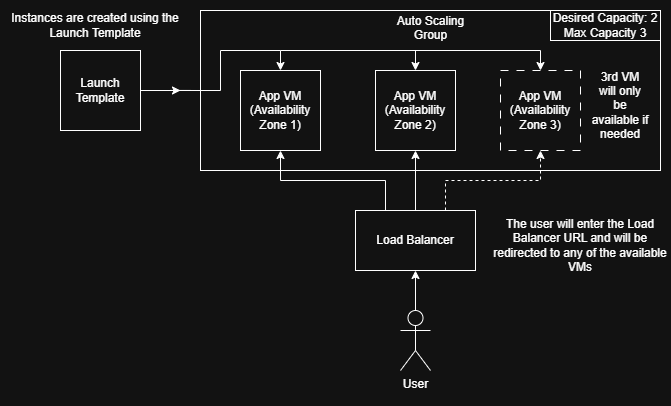

The diagram above was exported from draw.io. Its source (the exported page's mxGraphModel, read from the mxfile embedded in the PNG):
<mxGraphModel dx="659" dy="366" grid="1" gridSize="10" guides="1" tooltips="1" connect="1" arrows="1" fold="1" page="1" pageScale="1" pageWidth="827" pageHeight="1169" math="0" shadow="0">
  <root>
    <mxCell id="0" />
    <mxCell id="1" parent="0" />
    <mxCell id="WOuCEgXEKgGd0lLu1Q3F-1" parent="1" style="rounded=0;whiteSpace=wrap;html=1;movable=1;resizable=1;rotatable=1;deletable=1;editable=1;locked=0;connectable=1;" value="" vertex="1">
      <mxGeometry height="160" width="460" x="210" y="200" as="geometry" />
    </mxCell>
    <mxCell id="WOuCEgXEKgGd0lLu1Q3F-20" parent="1" style="rounded=0;whiteSpace=wrap;html=1;" value="" vertex="1">
      <mxGeometry height="30" width="110" x="560" y="200" as="geometry" />
    </mxCell>
    <mxCell id="WOuCEgXEKgGd0lLu1Q3F-2" parent="1" style="text;html=1;whiteSpace=wrap;strokeColor=none;fillColor=none;align=center;verticalAlign=middle;rounded=0;movable=1;resizable=1;rotatable=1;deletable=1;editable=1;locked=0;connectable=1;" value="Auto Scaling Group&lt;div&gt;&lt;br&gt;&lt;/div&gt;" vertex="1">
      <mxGeometry height="50" width="85" x="397.5" y="200" as="geometry" />
    </mxCell>
    <mxCell id="WOuCEgXEKgGd0lLu1Q3F-24" edge="1" parent="1" source="WOuCEgXEKgGd0lLu1Q3F-6" style="edgeStyle=orthogonalEdgeStyle;rounded=0;orthogonalLoop=1;jettySize=auto;html=1;exitX=0.25;exitY=0;exitDx=0;exitDy=0;entryX=0.5;entryY=1;entryDx=0;entryDy=0;" target="WOuCEgXEKgGd0lLu1Q3F-11">
      <mxGeometry relative="1" as="geometry" />
    </mxCell>
    <mxCell id="WOuCEgXEKgGd0lLu1Q3F-25" edge="1" parent="1" source="WOuCEgXEKgGd0lLu1Q3F-6" style="edgeStyle=orthogonalEdgeStyle;rounded=0;orthogonalLoop=1;jettySize=auto;html=1;entryX=0.5;entryY=1;entryDx=0;entryDy=0;" target="WOuCEgXEKgGd0lLu1Q3F-12">
      <mxGeometry relative="1" as="geometry" />
    </mxCell>
    <mxCell id="WOuCEgXEKgGd0lLu1Q3F-26" edge="1" parent="1" source="WOuCEgXEKgGd0lLu1Q3F-6" style="edgeStyle=orthogonalEdgeStyle;rounded=0;orthogonalLoop=1;jettySize=auto;html=1;exitX=0.75;exitY=0;exitDx=0;exitDy=0;entryX=0.5;entryY=1;entryDx=0;entryDy=0;dashed=1;" target="WOuCEgXEKgGd0lLu1Q3F-13">
      <mxGeometry relative="1" as="geometry" />
    </mxCell>
    <mxCell id="WOuCEgXEKgGd0lLu1Q3F-6" parent="1" style="rounded=0;whiteSpace=wrap;html=1;" value="Load Balancer" vertex="1">
      <mxGeometry height="60" width="120" x="365" y="400" as="geometry" />
    </mxCell>
    <mxCell id="WOuCEgXEKgGd0lLu1Q3F-8" edge="1" parent="1" source="WOuCEgXEKgGd0lLu1Q3F-7" style="edgeStyle=orthogonalEdgeStyle;rounded=0;orthogonalLoop=1;jettySize=auto;html=1;">
      <mxGeometry relative="1" as="geometry">
        <mxPoint x="190" y="280" as="targetPoint" />
      </mxGeometry>
    </mxCell>
    <mxCell id="WOuCEgXEKgGd0lLu1Q3F-7" parent="1" style="whiteSpace=wrap;html=1;aspect=fixed;" value="Launch Template" vertex="1">
      <mxGeometry height="80" width="80" x="70" y="240" as="geometry" />
    </mxCell>
    <mxCell id="WOuCEgXEKgGd0lLu1Q3F-10" parent="1" style="text;html=1;whiteSpace=wrap;strokeColor=none;fillColor=none;align=center;verticalAlign=middle;rounded=0;" value="Instances are created using the Launch Template" vertex="1">
      <mxGeometry height="50" width="190" x="10" y="190" as="geometry" />
    </mxCell>
    <mxCell id="WOuCEgXEKgGd0lLu1Q3F-11" parent="1" style="whiteSpace=wrap;html=1;aspect=fixed;" value="App VM&lt;div&gt;(Availability Zone 1)&lt;/div&gt;" vertex="1">
      <mxGeometry height="80" width="80" x="250" y="260" as="geometry" />
    </mxCell>
    <mxCell id="WOuCEgXEKgGd0lLu1Q3F-12" parent="1" style="whiteSpace=wrap;html=1;aspect=fixed;" value="App VM&lt;div&gt;(Availability Zone 2)&lt;/div&gt;" vertex="1">
      <mxGeometry height="80" width="80" x="385" y="260" as="geometry" />
    </mxCell>
    <mxCell id="WOuCEgXEKgGd0lLu1Q3F-13" parent="1" style="whiteSpace=wrap;html=1;aspect=fixed;dashed=1;dashPattern=8 8;" value="App VM&lt;div&gt;(Availability Zone 3)&lt;/div&gt;" vertex="1">
      <mxGeometry height="80" width="80" x="510" y="260" as="geometry" />
    </mxCell>
    <mxCell id="WOuCEgXEKgGd0lLu1Q3F-14" parent="1" style="shape=umlActor;verticalLabelPosition=bottom;verticalAlign=top;html=1;outlineConnect=0;" value="User&lt;div&gt;&lt;br&gt;&lt;/div&gt;" vertex="1">
      <mxGeometry height="60" width="30" x="410" y="500" as="geometry" />
    </mxCell>
    <mxCell id="WOuCEgXEKgGd0lLu1Q3F-19" parent="1" style="text;html=1;whiteSpace=wrap;strokeColor=none;fillColor=none;align=center;verticalAlign=middle;rounded=0;" value="Desired Capacity: 2&lt;div&gt;Max Capacity 3&lt;/div&gt;" vertex="1">
      <mxGeometry height="30" width="110" x="560" y="200" as="geometry" />
    </mxCell>
    <mxCell id="WOuCEgXEKgGd0lLu1Q3F-22" edge="1" parent="1" source="WOuCEgXEKgGd0lLu1Q3F-14" style="endArrow=classic;html=1;rounded=0;entryX=0.5;entryY=1;entryDx=0;entryDy=0;exitX=0.5;exitY=0;exitDx=0;exitDy=0;exitPerimeter=0;" target="WOuCEgXEKgGd0lLu1Q3F-6" value="">
      <mxGeometry height="50" relative="1" width="50" as="geometry">
        <mxPoint x="430" y="570" as="sourcePoint" />
        <mxPoint x="480" y="520" as="targetPoint" />
      </mxGeometry>
    </mxCell>
    <mxCell id="WOuCEgXEKgGd0lLu1Q3F-27" parent="1" style="text;html=1;whiteSpace=wrap;strokeColor=none;fillColor=none;align=center;verticalAlign=middle;rounded=0;" value="3rd VM will only be available if needed" vertex="1">
      <mxGeometry height="30" width="60" x="600" y="280" as="geometry" />
    </mxCell>
    <mxCell id="WOuCEgXEKgGd0lLu1Q3F-28" parent="1" style="text;html=1;whiteSpace=wrap;strokeColor=none;fillColor=none;align=center;verticalAlign=middle;rounded=0;" value="The user will enter the Load Balancer URL and will be redirected to any of the available VMs" vertex="1">
      <mxGeometry height="30" width="180" x="500" y="420" as="geometry" />
    </mxCell>
    <mxCell id="WOuCEgXEKgGd0lLu1Q3F-31" edge="1" parent="1" source="WOuCEgXEKgGd0lLu1Q3F-1" style="endArrow=classic;html=1;rounded=0;exitX=0;exitY=0.5;exitDx=0;exitDy=0;entryX=0.5;entryY=0;entryDx=0;entryDy=0;" target="WOuCEgXEKgGd0lLu1Q3F-11" value="">
      <mxGeometry height="50" relative="1" width="50" as="geometry">
        <Array as="points">
          <mxPoint x="230" y="280" />
          <mxPoint x="230" y="240" />
          <mxPoint x="290" y="240" />
        </Array>
        <mxPoint x="270" y="270" as="sourcePoint" />
        <mxPoint x="320" y="220" as="targetPoint" />
      </mxGeometry>
    </mxCell>
    <mxCell id="WOuCEgXEKgGd0lLu1Q3F-32" edge="1" parent="1" style="endArrow=classic;html=1;rounded=0;entryX=0.5;entryY=0;entryDx=0;entryDy=0;" target="WOuCEgXEKgGd0lLu1Q3F-12" value="">
      <mxGeometry height="50" relative="1" width="50" as="geometry">
        <Array as="points">
          <mxPoint x="425" y="240" />
        </Array>
        <mxPoint x="290" y="240" as="sourcePoint" />
        <mxPoint x="440" y="210" as="targetPoint" />
      </mxGeometry>
    </mxCell>
    <mxCell id="WOuCEgXEKgGd0lLu1Q3F-34" edge="1" parent="1" style="endArrow=classic;html=1;rounded=0;entryX=0.5;entryY=0;entryDx=0;entryDy=0;" target="WOuCEgXEKgGd0lLu1Q3F-13" value="">
      <mxGeometry height="50" relative="1" width="50" as="geometry">
        <Array as="points">
          <mxPoint x="550" y="240" />
        </Array>
        <mxPoint x="420" y="240" as="sourcePoint" />
        <mxPoint x="550" y="200" as="targetPoint" />
      </mxGeometry>
    </mxCell>
    <mxCell id="WOuCEgXEKgGd0lLu1Q3F-36" edge="1" parent="1" style="endArrow=none;html=1;rounded=0;" value="">
      <mxGeometry height="50" relative="1" width="50" as="geometry">
        <mxPoint x="180" y="279.96" as="sourcePoint" />
        <mxPoint x="200" y="279.96" as="targetPoint" />
      </mxGeometry>
    </mxCell>
    <mxCell id="WOuCEgXEKgGd0lLu1Q3F-37" edge="1" parent="1" style="endArrow=none;html=1;rounded=0;" value="">
      <mxGeometry height="50" relative="1" width="50" as="geometry">
        <mxPoint x="180" y="279.96" as="sourcePoint" />
        <mxPoint x="210" y="280" as="targetPoint" />
      </mxGeometry>
    </mxCell>
  </root>
</mxGraphModel>